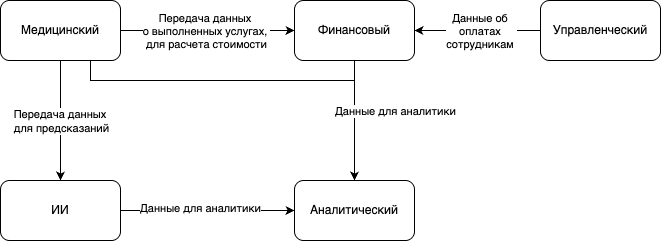

The diagram above was exported from draw.io. Its source (the exported page's mxGraphModel, read from the mxfile embedded in the PNG):
<mxGraphModel dx="1186" dy="705" grid="1" gridSize="10" guides="1" tooltips="1" connect="1" arrows="1" fold="1" page="1" pageScale="1" pageWidth="827" pageHeight="1169" math="0" shadow="0">
  <root>
    <mxCell id="0" />
    <mxCell id="1" parent="0" />
    <mxCell id="FzXZ0BMuBLgnToSJWFbB-12" style="edgeStyle=orthogonalEdgeStyle;rounded=0;orthogonalLoop=1;jettySize=auto;html=1;entryX=0.5;entryY=0;entryDx=0;entryDy=0;" parent="1" source="FzXZ0BMuBLgnToSJWFbB-1" target="FzXZ0BMuBLgnToSJWFbB-11" edge="1">
      <mxGeometry relative="1" as="geometry" />
    </mxCell>
    <mxCell id="FzXZ0BMuBLgnToSJWFbB-1" value="Финансовый" style="rounded=1;whiteSpace=wrap;html=1;" parent="1" vertex="1">
      <mxGeometry x="414" y="130" width="120" height="60" as="geometry" />
    </mxCell>
    <mxCell id="FzXZ0BMuBLgnToSJWFbB-5" style="edgeStyle=orthogonalEdgeStyle;rounded=0;orthogonalLoop=1;jettySize=auto;html=1;entryX=0;entryY=0.5;entryDx=0;entryDy=0;" parent="1" source="FzXZ0BMuBLgnToSJWFbB-2" target="FzXZ0BMuBLgnToSJWFbB-1" edge="1">
      <mxGeometry relative="1" as="geometry" />
    </mxCell>
    <mxCell id="FzXZ0BMuBLgnToSJWFbB-6" value="Передача данных&amp;nbsp;&lt;div&gt;о выполненных услугах&lt;span style=&quot;background-color: light-dark(#ffffff, var(--ge-dark-color, #121212)); color: light-dark(rgb(0, 0, 0), rgb(255, 255, 255));&quot;&gt;,&amp;nbsp;&lt;/span&gt;&lt;/div&gt;&lt;div&gt;&lt;span style=&quot;background-color: light-dark(#ffffff, var(--ge-dark-color, #121212)); color: light-dark(rgb(0, 0, 0), rgb(255, 255, 255));&quot;&gt;для расчета стоимости&lt;/span&gt;&lt;/div&gt;" style="edgeLabel;html=1;align=center;verticalAlign=middle;resizable=0;points=[];" parent="FzXZ0BMuBLgnToSJWFbB-5" vertex="1" connectable="0">
      <mxGeometry x="-0.1619" y="-3" relative="1" as="geometry">
        <mxPoint x="12" y="-3" as="offset" />
      </mxGeometry>
    </mxCell>
    <mxCell id="FzXZ0BMuBLgnToSJWFbB-7" style="edgeStyle=orthogonalEdgeStyle;rounded=0;orthogonalLoop=1;jettySize=auto;html=1;entryX=0.5;entryY=0;entryDx=0;entryDy=0;" parent="1" source="FzXZ0BMuBLgnToSJWFbB-2" target="FzXZ0BMuBLgnToSJWFbB-3" edge="1">
      <mxGeometry relative="1" as="geometry" />
    </mxCell>
    <mxCell id="FzXZ0BMuBLgnToSJWFbB-8" value="Передача данных&amp;nbsp;&lt;div&gt;для предсказаний&lt;/div&gt;" style="edgeLabel;html=1;align=center;verticalAlign=middle;resizable=0;points=[];" parent="FzXZ0BMuBLgnToSJWFbB-7" vertex="1" connectable="0">
      <mxGeometry x="-0.2" y="2" relative="1" as="geometry">
        <mxPoint x="-2" y="12" as="offset" />
      </mxGeometry>
    </mxCell>
    <mxCell id="FzXZ0BMuBLgnToSJWFbB-14" style="edgeStyle=orthogonalEdgeStyle;rounded=0;orthogonalLoop=1;jettySize=auto;html=1;exitX=0.75;exitY=1;exitDx=0;exitDy=0;entryX=0.5;entryY=0;entryDx=0;entryDy=0;" parent="1" source="FzXZ0BMuBLgnToSJWFbB-2" target="FzXZ0BMuBLgnToSJWFbB-11" edge="1">
      <mxGeometry relative="1" as="geometry">
        <Array as="points">
          <mxPoint x="210" y="210" />
          <mxPoint x="474" y="210" />
        </Array>
      </mxGeometry>
    </mxCell>
    <mxCell id="FzXZ0BMuBLgnToSJWFbB-19" value="Данные для аналитики" style="edgeLabel;html=1;align=center;verticalAlign=middle;resizable=0;points=[];" parent="FzXZ0BMuBLgnToSJWFbB-14" vertex="1" connectable="0">
      <mxGeometry x="0.0156" y="-3" relative="1" as="geometry">
        <mxPoint x="129" y="27" as="offset" />
      </mxGeometry>
    </mxCell>
    <mxCell id="FzXZ0BMuBLgnToSJWFbB-2" value="Медицинский" style="rounded=1;whiteSpace=wrap;html=1;" parent="1" vertex="1">
      <mxGeometry x="120" y="130" width="120" height="60" as="geometry" />
    </mxCell>
    <mxCell id="FzXZ0BMuBLgnToSJWFbB-17" style="edgeStyle=orthogonalEdgeStyle;rounded=0;orthogonalLoop=1;jettySize=auto;html=1;entryX=0;entryY=0.5;entryDx=0;entryDy=0;" parent="1" source="FzXZ0BMuBLgnToSJWFbB-3" target="FzXZ0BMuBLgnToSJWFbB-11" edge="1">
      <mxGeometry relative="1" as="geometry" />
    </mxCell>
    <mxCell id="FzXZ0BMuBLgnToSJWFbB-18" value="Данные для аналитики" style="edgeLabel;html=1;align=center;verticalAlign=middle;resizable=0;points=[];" parent="FzXZ0BMuBLgnToSJWFbB-17" vertex="1" connectable="0">
      <mxGeometry x="-0.092" y="3" relative="1" as="geometry">
        <mxPoint as="offset" />
      </mxGeometry>
    </mxCell>
    <mxCell id="FzXZ0BMuBLgnToSJWFbB-3" value="ИИ" style="rounded=1;whiteSpace=wrap;html=1;" parent="1" vertex="1">
      <mxGeometry x="120" y="310" width="120" height="60" as="geometry" />
    </mxCell>
    <mxCell id="FzXZ0BMuBLgnToSJWFbB-9" style="edgeStyle=orthogonalEdgeStyle;rounded=0;orthogonalLoop=1;jettySize=auto;html=1;entryX=1;entryY=0.5;entryDx=0;entryDy=0;" parent="1" source="FzXZ0BMuBLgnToSJWFbB-4" target="FzXZ0BMuBLgnToSJWFbB-1" edge="1">
      <mxGeometry relative="1" as="geometry" />
    </mxCell>
    <mxCell id="FzXZ0BMuBLgnToSJWFbB-10" value="Данные об&amp;nbsp;&lt;div&gt;оплатах&amp;nbsp;&lt;/div&gt;&lt;div&gt;сотрудникам&amp;nbsp;&lt;/div&gt;" style="edgeLabel;html=1;align=center;verticalAlign=middle;resizable=0;points=[];" parent="FzXZ0BMuBLgnToSJWFbB-9" vertex="1" connectable="0">
      <mxGeometry x="0.1067" y="-2" relative="1" as="geometry">
        <mxPoint x="10" y="2" as="offset" />
      </mxGeometry>
    </mxCell>
    <mxCell id="FzXZ0BMuBLgnToSJWFbB-4" value="Управленческий" style="rounded=1;whiteSpace=wrap;html=1;" parent="1" vertex="1">
      <mxGeometry x="660" y="130" width="120" height="60" as="geometry" />
    </mxCell>
    <mxCell id="FzXZ0BMuBLgnToSJWFbB-11" value="Аналитический" style="rounded=1;whiteSpace=wrap;html=1;" parent="1" vertex="1">
      <mxGeometry x="414" y="310" width="120" height="60" as="geometry" />
    </mxCell>
  </root>
</mxGraphModel>